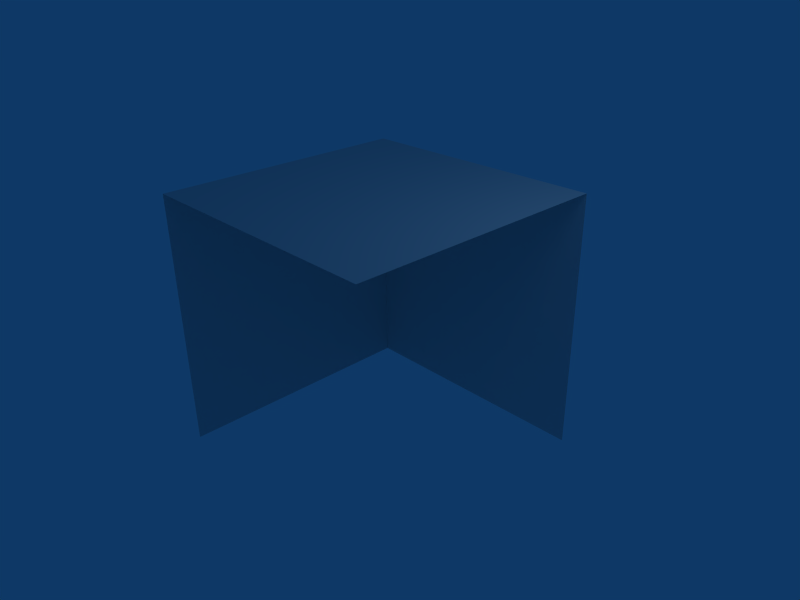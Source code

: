 # Source: Corner3.blend  (saved by Blender 2.43.0; exported with 4.5.12 LTS)
import bpy
from mathutils import Matrix  # noqa: F401  (used for matrix-valued properties, if any)

bpy.ops.wm.read_factory_settings(use_empty=True)
scene = bpy.context.scene
scene.name = 'Scene'

# ---- collections
col_collection_1 = bpy.data.collections.new('Collection 1'); scene.collection.children.link(col_collection_1)

# ---- materials (node trees are filled in below, after node groups)
mat_material = bpy.data.materials.new('Material')
mat_material.alpha_threshold = 0.0
mat_material.roughness = 0.5
mat_material.line_color = (0.0, 0.0, 0.0, 1.0)

# ---- material node trees

# ---- world
world_world = bpy.data.worlds.new('World'); scene.world = world_world
world_world.color = (0.05656, 0.2208, 0.4)
world_world.use_sun_shadow = False
world_world.sun_shadow_jitter_overblur = 0.0
world_world.cycles.sampling_method = 'MANUAL'
world_world.cycles.sample_map_resolution = 256

# ---- cameras
cam_camera = bpy.data.cameras.new('Camera')
cam_camera.passepartout_alpha = 0.2
cam_camera.clip_end = 100.0
cam_camera.lens = 35.0
cam_camera.ortho_scale = 7.314
cam_camera.show_passepartout = False
cam_camera.show_safe_areas = True
cam_camera.dof.focus_distance = 0.0
cam_camera.dof.aperture_fstop = 128.0

# ---- lights
light_spot = bpy.data.lights.new('Spot', 'POINT')
light_spot.transmission_factor = 0.0
light_spot.cutoff_distance = 30.0
light_spot.energy = 100.0
light_spot.shadow_buffer_clip_start = 1.001
light_spot.shadow_soft_size = 1.0
light_spot.shadow_maximum_resolution = 0.006
light_spot.use_absolute_resolution = True
light_spot.cycles.use_multiple_importance_sampling = False

# ---- meshes
me_corner3 = bpy.data.meshes.new('Corner3')
me_corner3.from_pydata([(2.0, 2.0, -2.0), (-2.0, -2.0, -2.0), (-2.0, 2.0, -2.0), (2.0, 2.0, 2.0), (2.0, -2.0, 2.0), (-2.0, -2.0, 2.0), (-2.0, 2.0, 2.0)], [], [(1, 5, 6, 2), (3, 0, 2, 6), (3, 6, 5, 4)])
_uv = me_corner3.uv_layers.new(name='UVTex')
_uv.uv.foreach_set('vector', [0.0, 1.0, 0.0, 0.0, 1.0, 0.0, 1.0, 1.0, 0.0, 1.0, 0.0, 0.0, 1.0, 0.0, 1.0, 1.0, 0.0, 1.0, 0.0, 0.0, 1.0, 0.0, 1.0, 1.0])
me_corner3.materials.append(mat_material)
me_corner3.use_remesh_preserve_volume = False
me_corner3.use_remesh_preserve_attributes = False
me_corner3.use_mirror_vertex_groups = False
me_corner3.update()

# ---- objects
ob_corner3 = bpy.data.objects.new('Corner3', me_corner3)
ob_lamp = bpy.data.objects.new('Lamp', light_spot)
ob_camera = bpy.data.objects.new('Camera', cam_camera)

# ---- transforms, parenting, visibility, modifiers, constraints
ob_corner3.location = (0.0, 0.0, 0.0)
ob_corner3.lock_rotations_4d = False
ob_corner3.empty_display_type = 'ARROWS'
ob_corner3.color = (0.0, 0.0, 0.0, 1.0)
ob_corner3.lineart.crease_threshold = 0.0
ob_lamp.location = (4.076, 1.005, 5.904)
ob_lamp.rotation_euler = (0.6503, 0.05522, 1.866)
ob_lamp.lock_rotations_4d = False
ob_lamp.empty_display_type = 'ARROWS'
ob_lamp.color = (0.0, 0.0, 0.0, 0.0)
ob_lamp.lineart.crease_threshold = 0.0
ob_camera.location = (7.481, -6.508, 5.344)
ob_camera.rotation_euler = (1.109, 0.01082, 0.8149)
ob_camera.lock_rotations_4d = False
ob_camera.empty_display_type = 'ARROWS'
ob_camera.color = (0.0, 0.0, 0.0, 0.0)
ob_camera.display_type = 'WIRE'
ob_camera.lineart.crease_threshold = 0.0

# ---- collection membership
col_collection_1.objects.link(ob_corner3)
col_collection_1.objects.link(ob_lamp)
col_collection_1.objects.link(ob_camera)

# ---- scene / render settings (as saved in the file)
scene.camera = ob_camera
scene.frame_start = 1; scene.frame_end = 250; scene.frame_set(1)
scene.render.engine = 'BLENDER_EEVEE_NEXT'
scene.render.image_settings.file_format = 'JPEG'
scene.render.image_settings.color_mode = 'RGB'
scene.render.image_settings.compression = 90
scene.render.resolution_x = 800
scene.render.resolution_y = 600
scene.render.pixel_aspect_x = 100.0
scene.render.pixel_aspect_y = 100.0
scene.render.fps = 25
scene.render.dither_intensity = 0.0
scene.render.use_compositing = False
scene.render.use_sequencer = False
scene.render.bake_margin = 2
scene.render.bake_bias = 0.0
scene.render.use_stamp_time = False
scene.render.use_stamp_date = False
scene.render.use_stamp_frame = False
scene.render.use_stamp_camera = False
scene.render.use_stamp_scene = False
scene.render.use_stamp_filename = False
scene.render.use_stamp_render_time = False
scene.render.stamp_font_size = 0
scene.cycles.use_denoising = False
scene.cycles.samples = 10
scene.cycles.sampling_pattern = 'TABULATED_SOBOL'
scene.cycles.light_sampling_threshold = 0.0
scene.cycles.use_adaptive_sampling = False
scene.cycles.use_light_tree = False
scene.cycles.blur_glossy = 0.0
scene.cycles.volume_bounces = 1
scene.cycles.pixel_filter_type = 'GAUSSIAN'
scene.cycles.sample_clamp_indirect = 0.0
scene.view_settings.view_transform = 'Raw'
bpy.context.view_layer.update()
